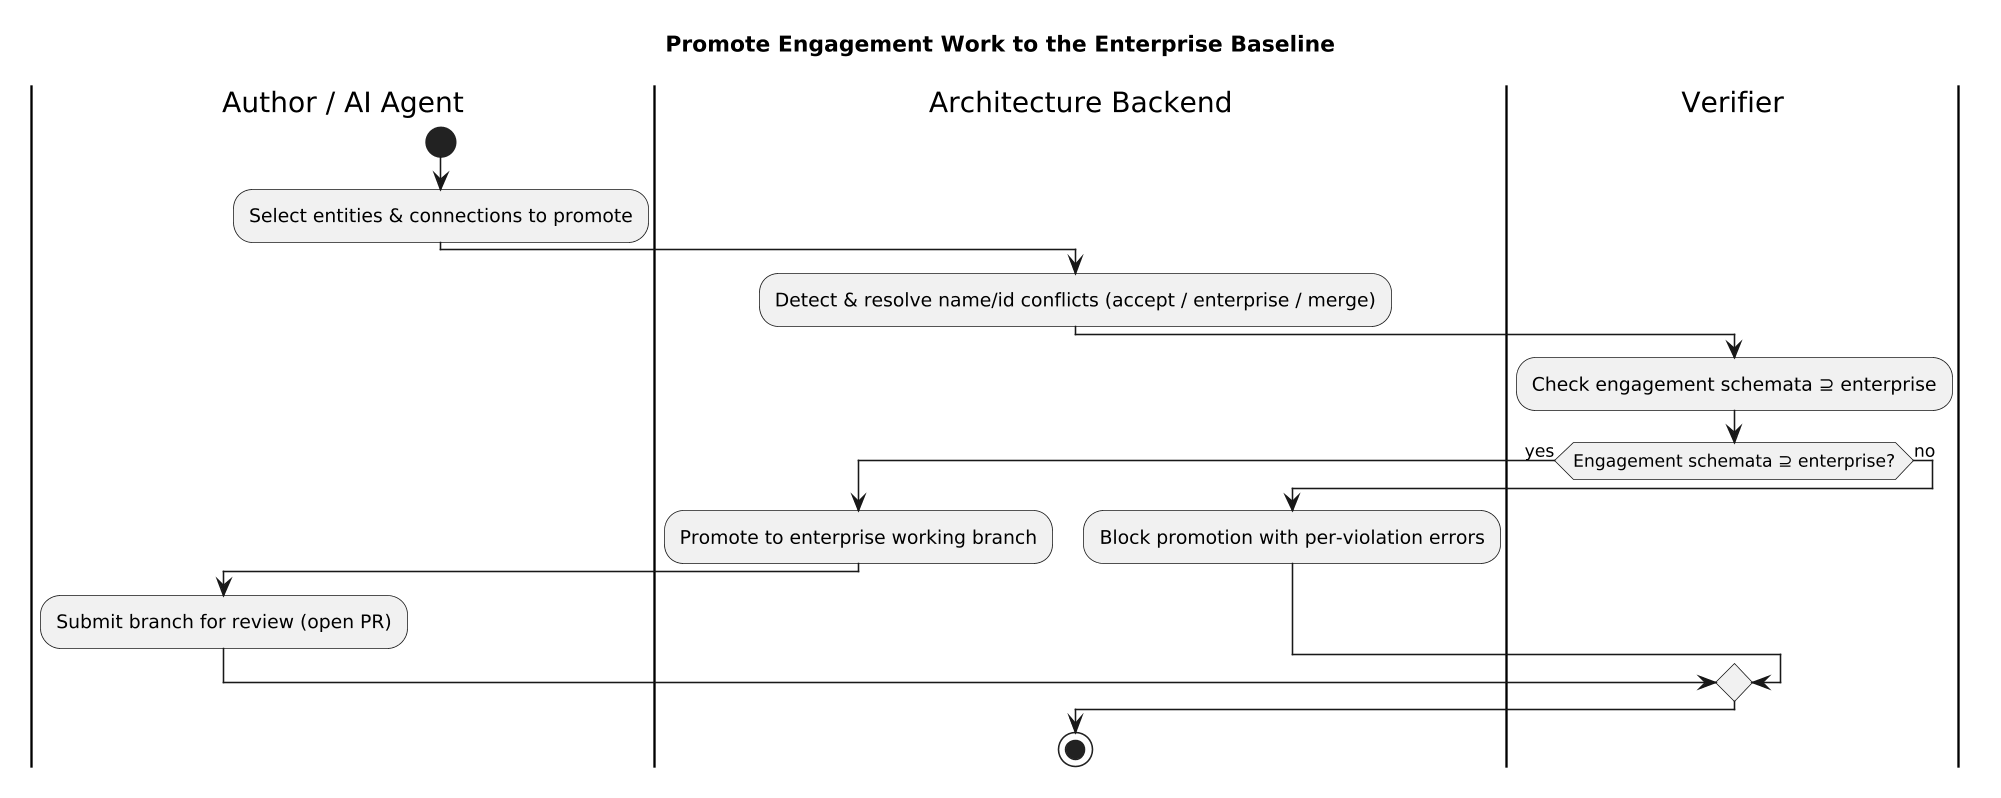

The diagram above was rendered by PlantUML. Its source (embedded in the PNG):
@startuml
skinparamlocked dpi 150
title Promote Engagement Work to the Enterprise Baseline

|Author / AI Agent|
start

:Select entities & connections to promote;
|Architecture Backend|
:Detect & resolve name/id conflicts (accept / enterprise / merge);
|Verifier|
:Check engagement schemata ⊇ enterprise;
if (Engagement schemata ⊇ enterprise?) then (yes)
|Architecture Backend|
:Promote to enterprise working branch;
|Author / AI Agent|
:Submit branch for review (open PR);
else (no)
|Architecture Backend|
:Block promotion with per-violation errors;
endif

stop
@enduml